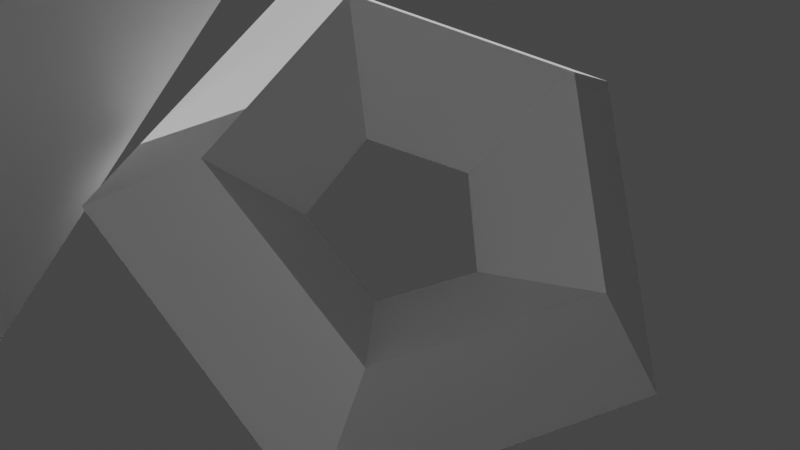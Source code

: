# Source: scene.blend  (saved by Blender 3.2.14; exported with 4.5.12 LTS)
import bpy
from mathutils import Matrix  # noqa: F401  (used for matrix-valued properties, if any)

bpy.ops.wm.read_factory_settings(use_empty=True)
scene = bpy.context.scene
scene.name = 'Scene'

# ---- collections
col_collection = bpy.data.collections.new('Collection'); scene.collection.children.link(col_collection)

# ---- materials (node trees are filled in below, after node groups)
mat_material = bpy.data.materials.new('Material')
mat_material.alpha_threshold = 0.0
mat_material.use_transparent_shadow = False
mat_material.line_color = (0.0, 0.0, 0.0, 1.0)

# ---- material node trees
mat_material.use_nodes = True; mat_material.node_tree.nodes.clear()
_N = mat_material.node_tree.nodes; _L = mat_material.node_tree.links
n0 = _N.new('ShaderNodeOutputMaterial'); n0.name = 'Material Output'; n0.location = (300, 300)
n1 = _N.new('ShaderNodeBsdfPrincipled'); n1.name = 'Principled BSDF'; n1.location = (10, 300)
n1.distribution = 'GGX'
n1.subsurface_method = 'RANDOM_WALK_SKIN'
n1.inputs[2].default_value = 0.4
n1.inputs[3].default_value = 1.45
n1.inputs[27].default_value = (0.0, 0.0, 0.0, 1.0)
n1.inputs[28].default_value = 1.0
_L.new(n1.outputs[0], n0.inputs[0])
n0.is_active_output = True

# ---- world
world_world = bpy.data.worlds.new('World'); scene.world = world_world
world_world.use_nodes = True; world_world.node_tree.nodes.clear()
_N = world_world.node_tree.nodes; _L = world_world.node_tree.links
n0 = _N.new('ShaderNodeOutputWorld'); n0.name = 'World Output'; n0.location = (300, 300)
n1 = _N.new('ShaderNodeBackground'); n1.name = 'Background'; n1.location = (10, 300)
n1.inputs[0].default_value = (0.05088, 0.05088, 0.05088, 1.0)
_L.new(n1.outputs[0], n0.inputs[0])
n0.is_active_output = True
world_world.color = (0.05088, 0.05088, 0.05088)
world_world.use_sun_shadow = False
world_world.sun_shadow_jitter_overblur = 0.0

# ---- cameras
cam_camera = bpy.data.cameras.new('Camera')
cam_camera.clip_end = 100.0
cam_camera.ortho_scale = 7.314

# ---- lights
light_light = bpy.data.lights.new('Light', 'SUN')
light_light.transmission_factor = 0.0
light_light.angle = 0.0
light_light.energy = 4.0
light_light.shadow_soft_size = 0.1
light_light.shadow_cascade_max_distance = 1000.0

# ---- meshes
me_cube = bpy.data.meshes.new('Cube')
me_cube.from_pydata([(3.103, -6.128e-09, 0.0), (2.028, -6.128e-09, 1.075), (0.9532, -6.128e-09, 1.316e-16), (2.028, -6.128e-09, -1.075), (0.9589, 2.951, 0.0), (0.6267, 1.929, 1.075), (0.2946, 0.9066, 1.316e-16), (0.6267, 1.929, -1.075), (-2.51, 1.824, 0.0), (-1.641, 1.192, 1.075), (-0.7712, 0.5603, 1.316e-16), (-1.641, 1.192, -1.075), (-2.51, -1.824, 0.0), (-1.641, -1.192, 1.075), (-0.7712, -0.5603, 1.316e-16), (-1.641, -1.192, -1.075), (0.9589, -2.951, 0.0), (0.6267, -1.929, 1.075), (0.2946, -0.9066, 1.316e-16), (0.6267, -1.929, -1.075)], [], [(0, 4, 5, 1), (1, 5, 6, 2), (2, 6, 7, 3), (3, 7, 4, 0), (4, 8, 9, 5), (5, 9, 10, 6), (6, 10, 11, 7), (7, 11, 8, 4), (8, 12, 13, 9), (9, 13, 14, 10), (10, 14, 15, 11), (11, 15, 12, 8), (12, 16, 17, 13), (13, 17, 18, 14), (14, 18, 19, 15), (15, 19, 16, 12), (16, 0, 1, 17), (17, 1, 2, 18), (18, 2, 3, 19), (19, 3, 0, 16)])
_uv = me_cube.uv_layers.new(name='UVMap')
_uv.uv.foreach_set('vector', [0.6, 0.5, 0.8, 0.5, 0.8, 0.75, 0.6, 0.75, 0.6, 0.75, 0.8, 0.75, 0.8, 1.0, 0.6, 1.0, 0.6, 0.0, 0.8, 0.0, 0.8, 0.25, 0.6, 0.25, 0.6, 0.25, 0.8, 0.25, 0.8, 0.5, 0.6, 0.5, 0.8, 0.5, 1.0, 0.5, 1.0, 0.75, 0.8, 0.75, 0.8, 0.75, 1.0, 0.75, 1.0, 1.0, 0.8, 1.0, 0.8, 0.0, 1.0, 0.0, 1.0, 0.25, 0.8, 0.25, 0.8, 0.25, 1.0, 0.25, 1.0, 0.5, 0.8, 0.5, 0.0, 0.5, 0.2, 0.5, 0.2, 0.75, 0.0, 0.75, 0.0, 0.75, 0.2, 0.75, 0.2, 1.0, 0.0, 1.0, 0.0, 0.0, 0.2, 0.0, 0.2, 0.25, 0.0, 0.25, 0.0, 0.25, 0.2, 0.25, 0.2, 0.5, 0.0, 0.5, 0.2, 0.5, 0.4, 0.5, 0.4, 0.75, 0.2, 0.75, 0.2, 0.75, 0.4, 0.75, 0.4, 1.0, 0.2, 1.0, 0.2, 0.0, 0.4, 0.0, 0.4, 0.25, 0.2, 0.25, 0.2, 0.25, 0.4, 0.25, 0.4, 0.5, 0.2, 0.5, 0.4, 0.5, 0.6, 0.5, 0.6, 0.75, 0.4, 0.75, 0.4, 0.75, 0.6, 0.75, 0.6, 1.0, 0.4, 1.0, 0.4, 0.0, 0.6, 0.0, 0.6, 0.25, 0.4, 0.25, 0.4, 0.25, 0.6, 0.25, 0.6, 0.5, 0.4, 0.5])
me_cube.materials.append(mat_material)
me_cube.use_mirror_vertex_groups = False
me_cube.update()
me_cube_001 = bpy.data.meshes.new('Cube.001')
me_cube_001.from_pydata([(-3.347, -10.84, 6.47), (8.013, -7.694, -8.138), (11.87, -9.158, 10.67), (-0.8494, 2.578, 6.29), (-3.282, -6.456, -5.141), (1.18, -9.444, 9.029)], [], [(0, 2, 1), (3, 5, 4)])
_uv = me_cube_001.uv_layers.new(name='UVMap')
_uv.uv.foreach_set('vector', [0.1366, 0.2345, 0.1975, 0.2697, 0.1975, 0.34, 0.1366, 0.2345, 0.1975, 0.2697, 0.1975, 0.34])
me_cube_001.materials.append(mat_material)
me_cube_001.use_mirror_vertex_groups = False
me_cube_001.update()

# ---- objects
ob_cube = bpy.data.objects.new('Cube', me_cube)
ob_light = bpy.data.objects.new('Light', light_light)
ob_camera = bpy.data.objects.new('Camera', cam_camera)
ob_cube_001 = bpy.data.objects.new('Cube.001', me_cube_001)

# ---- transforms, parenting, visibility, modifiers, constraints
ob_cube.location = (0.0, 0.0, 0.0)
ob_cube.rotation_euler = (0.5083, 0.4883, 0.4448)
ob_cube.lock_rotations_4d = False
ob_cube.empty_display_type = 'ARROWS'
ob_cube.lineart.crease_threshold = 0.0
_m = ob_cube.modifiers.new('Triangulate', 'TRIANGULATE')
ob_light.location = (4.076, 1.005, 5.904)
ob_light.rotation_euler = (0.9401, 0.05522, 4.001)
ob_light.lock_rotations_4d = False
ob_light.empty_display_type = 'ARROWS'
ob_light.color = (0.0, 0.0, 0.0, 0.0)
ob_light.lineart.crease_threshold = 0.0
ob_camera.location = (7.359, -6.926, 4.958)
ob_camera.rotation_euler = (1.109, 0.0, 0.8149)
ob_camera.lock_rotations_4d = False
ob_camera.empty_display_type = 'ARROWS'
ob_camera.color = (0.0, 0.0, 0.0, 0.0)
ob_camera.display_type = 'WIRE'
ob_camera.lineart.crease_threshold = 0.0
ob_cube_001.location = (0.0, 0.0, 0.0)
ob_cube_001.lock_rotations_4d = False
ob_cube_001.empty_display_type = 'ARROWS'
ob_cube_001.lineart.crease_threshold = 0.0
_m = ob_cube_001.modifiers.new('Triangulate', 'TRIANGULATE')

# ---- collection membership
col_collection.objects.link(ob_cube)
col_collection.objects.link(ob_light)
col_collection.objects.link(ob_camera)
col_collection.objects.link(ob_cube_001)

# ---- scene / render settings (as saved in the file)
scene.camera = ob_camera
scene.frame_start = 1; scene.frame_end = 250; scene.frame_set(1)
scene.render.engine = 'BLENDER_EEVEE_NEXT'
scene.cycles.sampling_pattern = 'TABULATED_SOBOL'
scene.cycles.use_light_tree = False
scene.view_settings.view_transform = 'Filmic'
bpy.context.view_layer.update()
